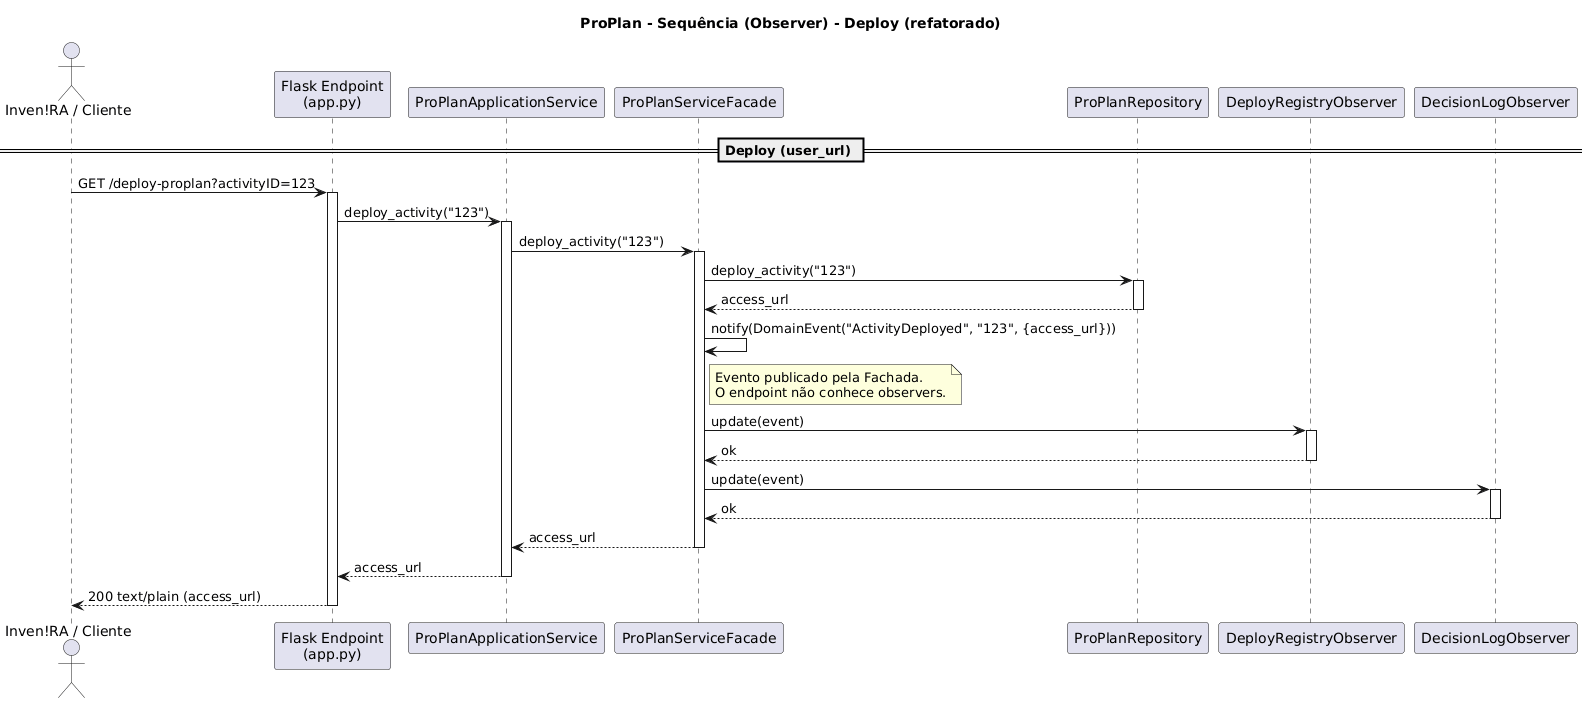

The diagram above was rendered by PlantUML. Its source (embedded in the PNG):
@startuml
title ProPlan - Sequência (Observer) - Deploy (refatorado)

actor "Inven!RA / Cliente" as Client
participant "Flask Endpoint\n(app.py)" as App
participant "ProPlanApplicationService" as AppSvc
participant "ProPlanServiceFacade" as Facade
participant "ProPlanRepository" as Repo

participant "DeployRegistryObserver" as DeployObs
participant "DecisionLogObserver" as LogObs

== Deploy (user_url) ==

Client -> App : GET /deploy-proplan?activityID=123
activate App

App -> AppSvc : deploy_activity("123")
activate AppSvc

AppSvc -> Facade : deploy_activity("123")
activate Facade

Facade -> Repo : deploy_activity("123")
activate Repo
Repo --> Facade : access_url
deactivate Repo

Facade -> Facade : notify(DomainEvent("ActivityDeployed", "123", {access_url}))
note right of Facade
Evento publicado pela Fachada.
O endpoint não conhece observers.
end note

Facade -> DeployObs : update(event)
activate DeployObs
DeployObs --> Facade : ok
deactivate DeployObs

Facade -> LogObs : update(event)
activate LogObs
LogObs --> Facade : ok
deactivate LogObs

Facade --> AppSvc : access_url
deactivate Facade

AppSvc --> App : access_url
deactivate AppSvc

App --> Client : 200 text/plain (access_url)
deactivate App
@enduml